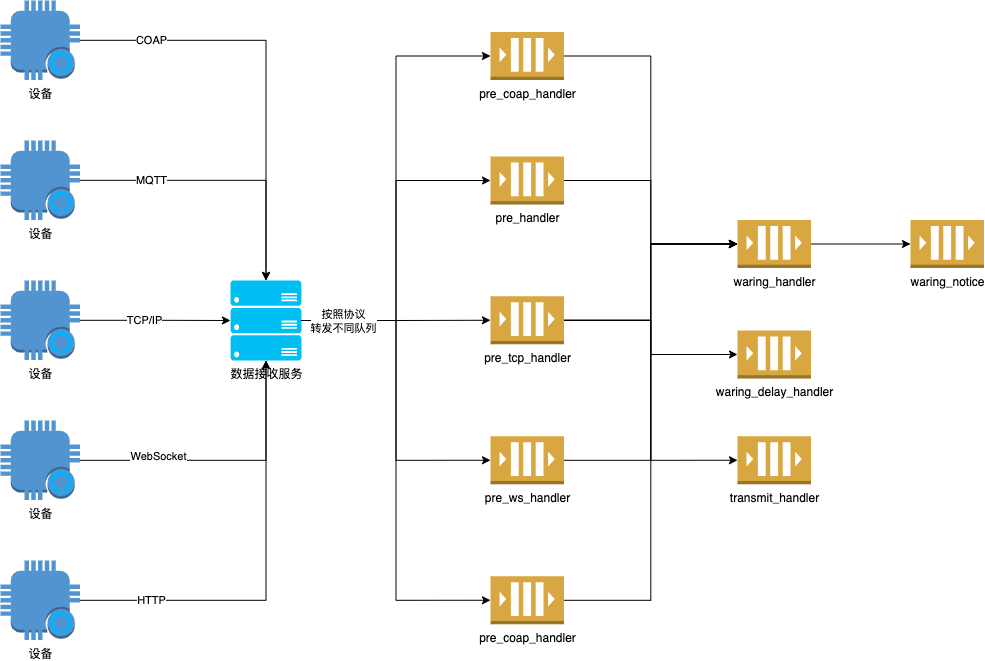

The diagram above was exported from draw.io. Its source (the exported page's mxGraphModel, read from the mxfile embedded in the PNG):
<mxGraphModel dx="1434" dy="940" grid="1" gridSize="10" guides="1" tooltips="1" connect="1" arrows="1" fold="1" page="1" pageScale="1" pageWidth="827" pageHeight="1169" math="0" shadow="0">
  <root>
    <mxCell id="0" />
    <mxCell id="1" parent="0" />
    <mxCell id="W7GbIOb8jwxHbok7XeH2-7" style="edgeStyle=orthogonalEdgeStyle;rounded=0;orthogonalLoop=1;jettySize=auto;html=1;" edge="1" parent="1" source="W7GbIOb8jwxHbok7XeH2-1" target="W7GbIOb8jwxHbok7XeH2-6">
      <mxGeometry relative="1" as="geometry" />
    </mxCell>
    <mxCell id="W7GbIOb8jwxHbok7XeH2-8" value="MQTT" style="edgeLabel;html=1;align=center;verticalAlign=middle;resizable=0;points=[];" vertex="1" connectable="0" parent="W7GbIOb8jwxHbok7XeH2-7">
      <mxGeometry x="-0.2068" relative="1" as="geometry">
        <mxPoint x="-43" as="offset" />
      </mxGeometry>
    </mxCell>
    <mxCell id="W7GbIOb8jwxHbok7XeH2-1" value="设备" style="outlineConnect=0;dashed=0;verticalLabelPosition=bottom;verticalAlign=top;align=center;html=1;shape=mxgraph.aws3.alexa_enabled_device;fillColor=#5294CF;gradientColor=none;" vertex="1" parent="1">
      <mxGeometry x="90" y="200" width="79.5" height="79.5" as="geometry" />
    </mxCell>
    <mxCell id="W7GbIOb8jwxHbok7XeH2-2" value="设备" style="outlineConnect=0;dashed=0;verticalLabelPosition=bottom;verticalAlign=top;align=center;html=1;shape=mxgraph.aws3.alexa_enabled_device;fillColor=#5294CF;gradientColor=none;" vertex="1" parent="1">
      <mxGeometry x="90" y="340" width="79.5" height="79.5" as="geometry" />
    </mxCell>
    <mxCell id="W7GbIOb8jwxHbok7XeH2-3" value="设备" style="outlineConnect=0;dashed=0;verticalLabelPosition=bottom;verticalAlign=top;align=center;html=1;shape=mxgraph.aws3.alexa_enabled_device;fillColor=#5294CF;gradientColor=none;" vertex="1" parent="1">
      <mxGeometry x="90" y="480" width="79.5" height="79.5" as="geometry" />
    </mxCell>
    <mxCell id="W7GbIOb8jwxHbok7XeH2-6" value="数据接收服务" style="verticalLabelPosition=bottom;html=1;verticalAlign=top;align=center;strokeColor=none;fillColor=#00BEF2;shape=mxgraph.azure.server_rack;" vertex="1" parent="1">
      <mxGeometry x="320" y="340" width="71" height="80" as="geometry" />
    </mxCell>
    <mxCell id="W7GbIOb8jwxHbok7XeH2-9" style="edgeStyle=orthogonalEdgeStyle;rounded=0;orthogonalLoop=1;jettySize=auto;html=1;" edge="1" parent="1" source="W7GbIOb8jwxHbok7XeH2-2">
      <mxGeometry relative="1" as="geometry">
        <mxPoint x="320" y="380" as="targetPoint" />
      </mxGeometry>
    </mxCell>
    <mxCell id="W7GbIOb8jwxHbok7XeH2-10" value="TCP/IP" style="edgeLabel;html=1;align=center;verticalAlign=middle;resizable=0;points=[];" vertex="1" connectable="0" parent="W7GbIOb8jwxHbok7XeH2-9">
      <mxGeometry x="-0.1047" relative="1" as="geometry">
        <mxPoint x="-4" as="offset" />
      </mxGeometry>
    </mxCell>
    <mxCell id="W7GbIOb8jwxHbok7XeH2-11" style="edgeStyle=orthogonalEdgeStyle;rounded=0;orthogonalLoop=1;jettySize=auto;html=1;entryX=0.5;entryY=1;entryDx=0;entryDy=0;entryPerimeter=0;" edge="1" parent="1" source="W7GbIOb8jwxHbok7XeH2-3" target="W7GbIOb8jwxHbok7XeH2-6">
      <mxGeometry relative="1" as="geometry" />
    </mxCell>
    <mxCell id="W7GbIOb8jwxHbok7XeH2-12" value="WebSocket" style="edgeLabel;html=1;align=center;verticalAlign=middle;resizable=0;points=[];" vertex="1" connectable="0" parent="W7GbIOb8jwxHbok7XeH2-11">
      <mxGeometry x="-0.4577" y="4" relative="1" as="geometry">
        <mxPoint x="1" as="offset" />
      </mxGeometry>
    </mxCell>
    <mxCell id="W7GbIOb8jwxHbok7XeH2-13" value="设备" style="outlineConnect=0;dashed=0;verticalLabelPosition=bottom;verticalAlign=top;align=center;html=1;shape=mxgraph.aws3.alexa_enabled_device;fillColor=#5294CF;gradientColor=none;" vertex="1" parent="1">
      <mxGeometry x="90" y="620" width="79.5" height="79.5" as="geometry" />
    </mxCell>
    <mxCell id="W7GbIOb8jwxHbok7XeH2-14" style="edgeStyle=orthogonalEdgeStyle;rounded=0;orthogonalLoop=1;jettySize=auto;html=1;entryX=0.5;entryY=1;entryDx=0;entryDy=0;entryPerimeter=0;" edge="1" parent="1" source="W7GbIOb8jwxHbok7XeH2-13" target="W7GbIOb8jwxHbok7XeH2-6">
      <mxGeometry relative="1" as="geometry" />
    </mxCell>
    <mxCell id="W7GbIOb8jwxHbok7XeH2-15" value="HTTP" style="edgeLabel;html=1;align=center;verticalAlign=middle;resizable=0;points=[];" vertex="1" connectable="0" parent="W7GbIOb8jwxHbok7XeH2-14">
      <mxGeometry x="-0.7111" y="-1" relative="1" as="geometry">
        <mxPoint x="9" y="-1" as="offset" />
      </mxGeometry>
    </mxCell>
    <mxCell id="W7GbIOb8jwxHbok7XeH2-17" style="edgeStyle=orthogonalEdgeStyle;rounded=0;orthogonalLoop=1;jettySize=auto;html=1;" edge="1" parent="1" source="W7GbIOb8jwxHbok7XeH2-16" target="W7GbIOb8jwxHbok7XeH2-6">
      <mxGeometry relative="1" as="geometry" />
    </mxCell>
    <mxCell id="W7GbIOb8jwxHbok7XeH2-18" value="COAP" style="edgeLabel;html=1;align=center;verticalAlign=middle;resizable=0;points=[];" vertex="1" connectable="0" parent="W7GbIOb8jwxHbok7XeH2-17">
      <mxGeometry x="-0.641" y="2" relative="1" as="geometry">
        <mxPoint x="-6" y="2" as="offset" />
      </mxGeometry>
    </mxCell>
    <mxCell id="W7GbIOb8jwxHbok7XeH2-16" value="设备" style="outlineConnect=0;dashed=0;verticalLabelPosition=bottom;verticalAlign=top;align=center;html=1;shape=mxgraph.aws3.alexa_enabled_device;fillColor=#5294CF;gradientColor=none;" vertex="1" parent="1">
      <mxGeometry x="90" y="60" width="79.5" height="79.5" as="geometry" />
    </mxCell>
    <mxCell id="W7GbIOb8jwxHbok7XeH2-19" value="pre_handler" style="outlineConnect=0;dashed=0;verticalLabelPosition=bottom;verticalAlign=top;align=center;html=1;shape=mxgraph.aws3.queue;fillColor=#D9A741;gradientColor=none;" vertex="1" parent="1">
      <mxGeometry x="580" y="216" width="73.5" height="48" as="geometry" />
    </mxCell>
    <mxCell id="W7GbIOb8jwxHbok7XeH2-20" value="pre_coap_handler" style="outlineConnect=0;dashed=0;verticalLabelPosition=bottom;verticalAlign=top;align=center;html=1;shape=mxgraph.aws3.queue;fillColor=#D9A741;gradientColor=none;" vertex="1" parent="1">
      <mxGeometry x="580" y="91.5" width="73.5" height="48" as="geometry" />
    </mxCell>
    <mxCell id="W7GbIOb8jwxHbok7XeH2-21" value="pre_tcp_handler" style="outlineConnect=0;dashed=0;verticalLabelPosition=bottom;verticalAlign=top;align=center;html=1;shape=mxgraph.aws3.queue;fillColor=#D9A741;gradientColor=none;" vertex="1" parent="1">
      <mxGeometry x="580" y="355.75" width="73.5" height="48" as="geometry" />
    </mxCell>
    <mxCell id="W7GbIOb8jwxHbok7XeH2-22" value="pre_ws_handler" style="outlineConnect=0;dashed=0;verticalLabelPosition=bottom;verticalAlign=top;align=center;html=1;shape=mxgraph.aws3.queue;fillColor=#D9A741;gradientColor=none;" vertex="1" parent="1">
      <mxGeometry x="580" y="495.75" width="73.5" height="48" as="geometry" />
    </mxCell>
    <mxCell id="W7GbIOb8jwxHbok7XeH2-23" value="pre_coap_handler" style="outlineConnect=0;dashed=0;verticalLabelPosition=bottom;verticalAlign=top;align=center;html=1;shape=mxgraph.aws3.queue;fillColor=#D9A741;gradientColor=none;" vertex="1" parent="1">
      <mxGeometry x="580" y="635.75" width="73.5" height="48" as="geometry" />
    </mxCell>
    <mxCell id="W7GbIOb8jwxHbok7XeH2-24" style="edgeStyle=orthogonalEdgeStyle;rounded=0;orthogonalLoop=1;jettySize=auto;html=1;entryX=0;entryY=0.5;entryDx=0;entryDy=0;entryPerimeter=0;" edge="1" parent="1" source="W7GbIOb8jwxHbok7XeH2-6" target="W7GbIOb8jwxHbok7XeH2-20">
      <mxGeometry relative="1" as="geometry" />
    </mxCell>
    <mxCell id="W7GbIOb8jwxHbok7XeH2-25" style="edgeStyle=orthogonalEdgeStyle;rounded=0;orthogonalLoop=1;jettySize=auto;html=1;entryX=0;entryY=0.5;entryDx=0;entryDy=0;entryPerimeter=0;" edge="1" parent="1" source="W7GbIOb8jwxHbok7XeH2-6" target="W7GbIOb8jwxHbok7XeH2-19">
      <mxGeometry relative="1" as="geometry" />
    </mxCell>
    <mxCell id="W7GbIOb8jwxHbok7XeH2-26" style="edgeStyle=orthogonalEdgeStyle;rounded=0;orthogonalLoop=1;jettySize=auto;html=1;entryX=0;entryY=0.5;entryDx=0;entryDy=0;entryPerimeter=0;" edge="1" parent="1" source="W7GbIOb8jwxHbok7XeH2-6" target="W7GbIOb8jwxHbok7XeH2-21">
      <mxGeometry relative="1" as="geometry" />
    </mxCell>
    <mxCell id="W7GbIOb8jwxHbok7XeH2-27" style="edgeStyle=orthogonalEdgeStyle;rounded=0;orthogonalLoop=1;jettySize=auto;html=1;entryX=0;entryY=0.5;entryDx=0;entryDy=0;entryPerimeter=0;" edge="1" parent="1" source="W7GbIOb8jwxHbok7XeH2-6" target="W7GbIOb8jwxHbok7XeH2-22">
      <mxGeometry relative="1" as="geometry" />
    </mxCell>
    <mxCell id="W7GbIOb8jwxHbok7XeH2-28" style="edgeStyle=orthogonalEdgeStyle;rounded=0;orthogonalLoop=1;jettySize=auto;html=1;entryX=0;entryY=0.5;entryDx=0;entryDy=0;entryPerimeter=0;" edge="1" parent="1" source="W7GbIOb8jwxHbok7XeH2-6" target="W7GbIOb8jwxHbok7XeH2-23">
      <mxGeometry relative="1" as="geometry" />
    </mxCell>
    <mxCell id="W7GbIOb8jwxHbok7XeH2-29" value="按照协议&lt;br&gt;转发不同队列" style="edgeLabel;html=1;align=center;verticalAlign=middle;resizable=0;points=[];" vertex="1" connectable="0" parent="W7GbIOb8jwxHbok7XeH2-28">
      <mxGeometry x="-0.8786" y="-1" relative="1" as="geometry">
        <mxPoint x="13" y="-1" as="offset" />
      </mxGeometry>
    </mxCell>
    <mxCell id="W7GbIOb8jwxHbok7XeH2-31" value="waring_handler" style="outlineConnect=0;dashed=0;verticalLabelPosition=bottom;verticalAlign=top;align=center;html=1;shape=mxgraph.aws3.queue;fillColor=#D9A741;gradientColor=none;" vertex="1" parent="1">
      <mxGeometry x="827" y="279.5" width="73.5" height="48" as="geometry" />
    </mxCell>
    <mxCell id="W7GbIOb8jwxHbok7XeH2-34" style="edgeStyle=orthogonalEdgeStyle;rounded=0;orthogonalLoop=1;jettySize=auto;html=1;entryX=0;entryY=0.5;entryDx=0;entryDy=0;entryPerimeter=0;" edge="1" parent="1" source="W7GbIOb8jwxHbok7XeH2-20" target="W7GbIOb8jwxHbok7XeH2-31">
      <mxGeometry relative="1" as="geometry" />
    </mxCell>
    <mxCell id="W7GbIOb8jwxHbok7XeH2-35" style="edgeStyle=orthogonalEdgeStyle;rounded=0;orthogonalLoop=1;jettySize=auto;html=1;entryX=0;entryY=0.5;entryDx=0;entryDy=0;entryPerimeter=0;" edge="1" parent="1" source="W7GbIOb8jwxHbok7XeH2-19" target="W7GbIOb8jwxHbok7XeH2-31">
      <mxGeometry relative="1" as="geometry" />
    </mxCell>
    <mxCell id="W7GbIOb8jwxHbok7XeH2-36" style="edgeStyle=orthogonalEdgeStyle;rounded=0;orthogonalLoop=1;jettySize=auto;html=1;entryX=0;entryY=0.5;entryDx=0;entryDy=0;entryPerimeter=0;" edge="1" parent="1" source="W7GbIOb8jwxHbok7XeH2-21" target="W7GbIOb8jwxHbok7XeH2-31">
      <mxGeometry relative="1" as="geometry" />
    </mxCell>
    <mxCell id="W7GbIOb8jwxHbok7XeH2-37" style="edgeStyle=orthogonalEdgeStyle;rounded=0;orthogonalLoop=1;jettySize=auto;html=1;entryX=0;entryY=0.5;entryDx=0;entryDy=0;entryPerimeter=0;" edge="1" parent="1" source="W7GbIOb8jwxHbok7XeH2-22" target="W7GbIOb8jwxHbok7XeH2-31">
      <mxGeometry relative="1" as="geometry" />
    </mxCell>
    <mxCell id="W7GbIOb8jwxHbok7XeH2-39" style="edgeStyle=orthogonalEdgeStyle;rounded=0;orthogonalLoop=1;jettySize=auto;html=1;entryX=0;entryY=0.5;entryDx=0;entryDy=0;entryPerimeter=0;" edge="1" parent="1" source="W7GbIOb8jwxHbok7XeH2-23" target="W7GbIOb8jwxHbok7XeH2-31">
      <mxGeometry relative="1" as="geometry" />
    </mxCell>
    <mxCell id="W7GbIOb8jwxHbok7XeH2-40" value="waring_delay_handler" style="outlineConnect=0;dashed=0;verticalLabelPosition=bottom;verticalAlign=top;align=center;html=1;shape=mxgraph.aws3.queue;fillColor=#D9A741;gradientColor=none;" vertex="1" parent="1">
      <mxGeometry x="827" y="390" width="73.5" height="48" as="geometry" />
    </mxCell>
    <mxCell id="W7GbIOb8jwxHbok7XeH2-41" value="transmit_handler" style="outlineConnect=0;dashed=0;verticalLabelPosition=bottom;verticalAlign=top;align=center;html=1;shape=mxgraph.aws3.queue;fillColor=#D9A741;gradientColor=none;" vertex="1" parent="1">
      <mxGeometry x="827" y="495.75" width="73.5" height="48" as="geometry" />
    </mxCell>
    <mxCell id="W7GbIOb8jwxHbok7XeH2-42" style="edgeStyle=orthogonalEdgeStyle;rounded=0;orthogonalLoop=1;jettySize=auto;html=1;entryX=0;entryY=0.5;entryDx=0;entryDy=0;entryPerimeter=0;" edge="1" parent="1" source="W7GbIOb8jwxHbok7XeH2-21" target="W7GbIOb8jwxHbok7XeH2-40">
      <mxGeometry relative="1" as="geometry" />
    </mxCell>
    <mxCell id="W7GbIOb8jwxHbok7XeH2-43" style="edgeStyle=orthogonalEdgeStyle;rounded=0;orthogonalLoop=1;jettySize=auto;html=1;entryX=0;entryY=0.5;entryDx=0;entryDy=0;entryPerimeter=0;" edge="1" parent="1" source="W7GbIOb8jwxHbok7XeH2-21" target="W7GbIOb8jwxHbok7XeH2-41">
      <mxGeometry relative="1" as="geometry" />
    </mxCell>
    <mxCell id="W7GbIOb8jwxHbok7XeH2-44" value="waring_notice" style="outlineConnect=0;dashed=0;verticalLabelPosition=bottom;verticalAlign=top;align=center;html=1;shape=mxgraph.aws3.queue;fillColor=#D9A741;gradientColor=none;" vertex="1" parent="1">
      <mxGeometry x="1000" y="279.5" width="73.5" height="48" as="geometry" />
    </mxCell>
    <mxCell id="W7GbIOb8jwxHbok7XeH2-45" style="edgeStyle=orthogonalEdgeStyle;rounded=0;orthogonalLoop=1;jettySize=auto;html=1;entryX=0;entryY=0.5;entryDx=0;entryDy=0;entryPerimeter=0;" edge="1" parent="1" source="W7GbIOb8jwxHbok7XeH2-31" target="W7GbIOb8jwxHbok7XeH2-44">
      <mxGeometry relative="1" as="geometry" />
    </mxCell>
  </root>
</mxGraphModel>